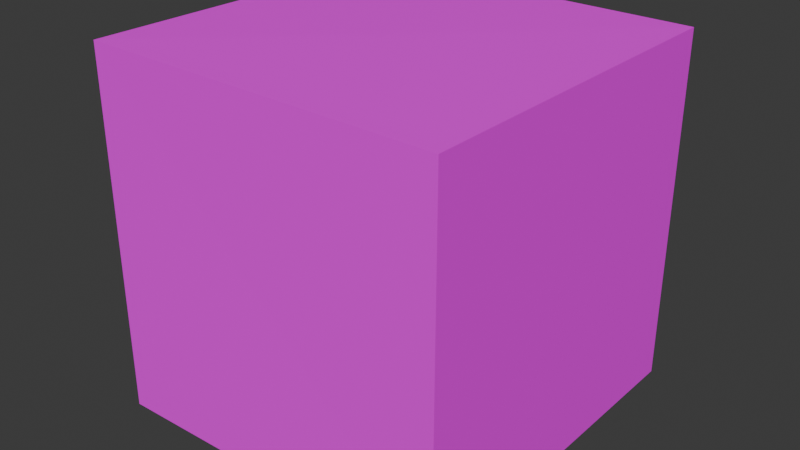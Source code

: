 # Source: barrier.blend  (saved by Blender 4.5.90; exported with 4.5.12 LTS)
import bpy
from mathutils import Matrix  # noqa: F401  (used for matrix-valued properties, if any)

bpy.ops.wm.read_factory_settings(use_empty=True)
scene = bpy.context.scene
scene.name = 'Scene'

# ---- collections
col_collection = bpy.data.collections.new('Collection'); scene.collection.children.link(col_collection)

# ---- images (referenced by path relative to the original .blend; pixels are not part of the script)
import os
ASSET_DIR = os.environ.get("B2B_ASSET_DIR", "")  # directory of the original .blend (textures are referenced by path, not embedded)
HERE = os.path.dirname(os.path.abspath(__file__))  # packed textures are extracted next to this script under _unpacked/

def load_image(name, relpath, width, height, colorspace="sRGB"):
    """Load a texture the original file referenced (path relative to the .blend, or extracted next to this script)."""
    p = next((c for c in (os.path.join(HERE, relpath), os.path.join(ASSET_DIR, relpath)) if relpath and os.path.exists(c)), "")
    if p:
        img = bpy.data.images.load(p, check_existing=True)
        img.name = name
    else:  # same state as the original file: an image datablock whose file is absent (Cycles renders it pink)
        img = bpy.data.images.new(name, width, height)
        img.source = "FILE"
        img.filepath = "//" + (relpath or name)
    img.colorspace_settings.name = colorspace
    return img
img_blocks = load_image('blocks', 'blocks.png', 1024, 1024, 'sRGB')

# ---- materials (node trees are filled in below, after node groups)
mat_material = bpy.data.materials.new('Material')
mat_material.alpha_threshold = 0.0
mat_material.preview_render_type = 'CUBE'
mat_material.roughness = 0.5
mat_material.line_color = (0.0, 0.0, 0.0, 1.0)

# ---- material node trees
mat_material.use_nodes = True; mat_material.node_tree.nodes.clear()
_N = mat_material.node_tree.nodes; _L = mat_material.node_tree.links
n0 = _N.new('ShaderNodeOutputMaterial'); n0.name = 'Material Output'; n0.location = (200, 100)
n1 = _N.new('ShaderNodeBsdfPrincipled'); n1.name = 'Principled BSDF'; n1.location = (-200, 100)
n1.inputs[2].default_value = 0.6801
n1.inputs[3].default_value = 1.45
n1.inputs[27].default_value = (0.06551, 0.1742, 1.0, 1.0)
n2 = _N.new('ShaderNodeTexImage'); n2.name = 'Image Texture'; n2.location = (-490, 60)
n2.image = img_blocks
_L.new(n1.outputs[0], n0.inputs[0])
_L.new(n2.outputs[0], n1.inputs[0])
n0.is_active_output = True

# ---- world
world_world = bpy.data.worlds.new('World'); scene.world = world_world
world_world.use_nodes = True; world_world.node_tree.nodes.clear()
_N = world_world.node_tree.nodes; _L = world_world.node_tree.links
n0 = _N.new('ShaderNodeOutputWorld'); n0.name = 'World Output'; n0.location = (200, 100)
n1 = _N.new('ShaderNodeBackground'); n1.name = 'Background'; n1.location = (-200, 100)
n1.inputs[0].default_value = (0.05088, 0.05088, 0.05088, 1.0)
_L.new(n1.outputs[0], n0.inputs[0])
n0.is_active_output = True
world_world.color = (0.05088, 0.05088, 0.05088)
world_world.sun_shadow_jitter_overblur = 0.0

# ---- meshes
me_cube = bpy.data.meshes.new('Cube')
me_cube.from_pydata([(1.0, 1.0, 1.0), (1.0, 1.0, -1.0), (1.0, -1.0, 1.0), (1.0, -1.0, -1.0), (-1.0, 1.0, 1.0), (-1.0, 1.0, -1.0), (-1.008, -1.014, 1.02), (-1.011, -1.021, -1.032)], [], [(0, 4, 6, 2), (3, 2, 6, 7), (7, 6, 4, 5), (5, 1, 3, 7), (1, 0, 2, 3), (5, 4, 0, 1)])
_uv = me_cube.uv_layers.new(name='UVMap')
_uv.uv.foreach_set('vector', [0.625, 0.5, 0.875, 0.5, 0.875, 0.75, 0.625, 0.75, 0.375, 0.75, 0.625, 0.75, 0.625, 1.0, 0.375, 1.0, 0.375, 0.0, 0.625, 0.0, 0.625, 0.25, 0.375, 0.25, 0.125, 0.5, 0.375, 0.5, 0.375, 0.75, 0.125, 0.75, 0.375, 0.5, 0.625, 0.5, 0.625, 0.75, 0.375, 0.75, 0.375, 0.25, 0.625, 0.25, 0.625, 0.5, 0.375, 0.5])
_ca = me_cube.color_attributes.new('Color', 'FLOAT_COLOR', 'POINT')
_ca.data.foreach_set('color', [0.9656, 0.9656, 0.9656, 1.0, 1.0, 1.0, 1.0, 1.0, 0.3476, 0.3476, 0.3476, 1.0, 1.0, 1.0, 1.0, 1.0, 1.0, 1.0, 1.0, 1.0, 0.9915, 0.9915, 0.9915, 1.0, 1.0, 1.0, 1.0, 1.0, 0.08326, 0.08326, 0.08326, 1.0])
me_cube.materials.append(mat_material)
me_cube.use_mirror_vertex_groups = False
me_cube.update()

# ---- objects
ob_cube = bpy.data.objects.new('Cube', me_cube)

# ---- transforms, parenting, visibility, modifiers, constraints
ob_cube.location = (0.0, 0.0, 0.0)
ob_cube.scale = (0.25, 0.25, 0.25)
ob_cube.lock_rotations_4d = False
ob_cube.empty_display_type = 'ARROWS'
ob_cube.lineart.crease_threshold = 0.0

# ---- collection membership
col_collection.objects.link(ob_cube)

# ---- scene / render settings (as saved in the file)
scene.frame_start = 1; scene.frame_end = 250; scene.frame_set(1)
scene.render.engine = 'BLENDER_EEVEE_NEXT'
bpy.context.view_layer.update()

# ---- added for rendering (the .blend has no active camera and no usable light): camera, sun
cam_auto = bpy.data.cameras.new('AutoCamera')
cam_auto.lens = 50.0
cam_auto.sensor_width = 36.0
cam_auto.clip_end = 1000.0
ob_auto_camera = bpy.data.objects.new('AutoCamera', cam_auto)
scene.collection.objects.link(ob_auto_camera)
ob_auto_camera.location = (0.811183, -0.977665, 0.648604)
ob_auto_camera.rotation_euler = (1.09748, -7.21219e-08, 0.694738)
scene.camera = ob_auto_camera
light_auto_sun = bpy.data.lights.new('AutoSun', 'SUN')
light_auto_sun.energy = 3.0
light_auto_sun.angle = 0.0523599
ob_auto_sun = bpy.data.objects.new('AutoSun', light_auto_sun)
scene.collection.objects.link(ob_auto_sun)
ob_auto_sun.rotation_euler = (0.872665, 0.174533, 0.523599)
bpy.context.view_layer.update()
